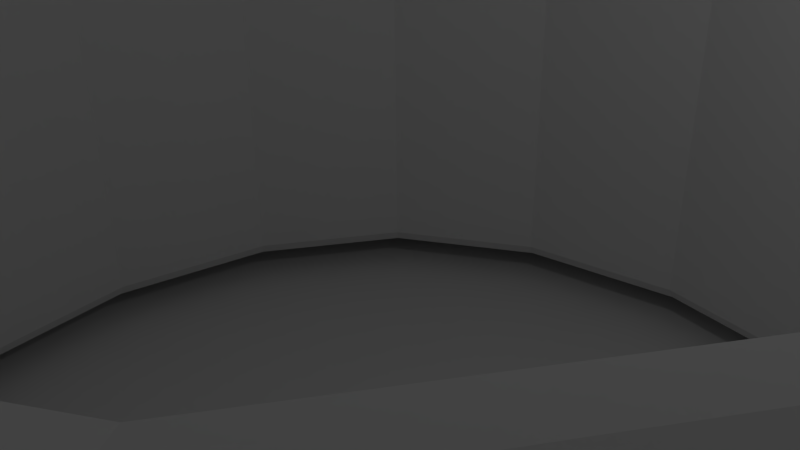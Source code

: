 # Source: 4coils2.blend  (saved by Blender 2.76.0; exported with 4.5.12 LTS)
import bpy
from mathutils import Matrix  # noqa: F401  (used for matrix-valued properties, if any)

bpy.ops.wm.read_factory_settings(use_empty=True)
scene = bpy.context.scene
scene.name = 'Scene'

# ---- collections
col_collection_1 = bpy.data.collections.new('Collection 1'); scene.collection.children.link(col_collection_1)

# ---- world
world_world = bpy.data.worlds.new('World'); scene.world = world_world
world_world.color = (0.05088, 0.05088, 0.05088)
world_world.use_sun_shadow = False
world_world.sun_shadow_jitter_overblur = 0.0
world_world.cycles.sampling_method = 'MANUAL'
world_world.cycles.sample_map_resolution = 256

# ---- cameras
cam_camera = bpy.data.cameras.new('Camera')
cam_camera.clip_end = 100.0
cam_camera.lens = 35.0
cam_camera.sensor_width = 32.0
cam_camera.sensor_height = 18.0
cam_camera.ortho_scale = 7.314
cam_camera.dof.focus_distance = 0.0
cam_camera.dof.aperture_fstop = 128.0

# ---- lights
light_lamp = bpy.data.lights.new('Lamp', 'POINT')
light_lamp.transmission_factor = 0.0
light_lamp.cutoff_distance = 30.0
light_lamp.energy = 100.0
light_lamp.shadow_buffer_clip_start = 1.001
light_lamp.shadow_soft_size = 0.1
light_lamp.shadow_maximum_resolution = 0.006
light_lamp.use_absolute_resolution = True
light_lamp.cycles.use_multiple_importance_sampling = False

# ---- meshes
me_cube_006 = bpy.data.meshes.new('Cube.006')
me_cube_006.from_pydata([(-1.0, -1.0, -1.0), (-1.0, -1.0, 1.0), (-1.0, 1.0, -1.0), (-1.0, 1.0, 1.0), (1.0, -1.0, -1.0), (1.0, -1.0, 1.0), (1.0, 1.0, -1.0), (1.0, 1.0, 1.0), (-1.0, -1.0, -1.0), (-1.0, -1.0, 1.0), (-1.0, 1.0, 1.0), (-1.0, 1.0, -1.0), (1.0, 1.0, 1.0), (1.0, 1.0, -1.0), (1.0, -1.0, 1.0), (1.0, -1.0, -1.0), (-1.0, -1.0, -1.0), (-1.0, -1.0, 1.0), (-1.0, 1.0, 1.0), (-1.0, 1.0, -1.0), (1.0, 1.0, 1.0), (1.0, 1.0, -1.0), (1.0, -1.0, 1.0), (1.0, -1.0, -1.0), (-1.0, -1.0, -1.0), (-1.0, -1.0, 1.0), (-1.0, 1.0, 1.0), (-1.0, 1.0, -1.0), (1.0, 1.0, 1.0), (1.0, 1.0, -1.0), (1.0, -1.0, 1.0), (1.0, -1.0, -1.0), (1.599, 1.0, 0.6949), (1.554, 1.0, -0.7193), (1.599, -1.0, 0.6949), (1.554, -1.0, -0.7193), (1.926, 1.0, -9.577), (1.881, 1.0, -10.99), (1.926, -1.0, -9.577), (1.881, -1.0, -10.99), (2.142, 1.0, -16.38), (2.097, 1.0, -17.79), (2.142, -1.0, -16.38), (2.097, -1.0, -17.79)], [], [(0, 1, 9, 8), (3, 7, 6, 2), (3, 2, 11, 10), (5, 1, 0, 4), (0, 2, 6, 4), (5, 7, 3, 1), (11, 8, 16, 19), (12, 14, 22, 20), (4, 6, 13, 15), (7, 5, 14, 12), (6, 7, 12, 13), (2, 0, 8, 11), (1, 3, 10, 9), (5, 4, 15, 14), (23, 21, 29, 31), (16, 17, 25, 24), (9, 10, 18, 17), (14, 15, 23, 22), (13, 12, 20, 21), (10, 11, 19, 18), (8, 9, 17, 16), (15, 13, 21, 23), (25, 26, 27, 24), (30, 31, 35, 34), (20, 22, 30, 28), (19, 16, 24, 27), (17, 18, 26, 25), (22, 23, 31, 30), (21, 20, 28, 29), (18, 19, 27, 26), (32, 34, 38, 36), (29, 28, 32, 33), (31, 29, 33, 35), (28, 30, 34, 32), (38, 39, 43, 42), (34, 35, 39, 38), (33, 32, 36, 37), (35, 33, 37, 39), (40, 42, 43, 41), (37, 36, 40, 41), (39, 37, 41, 43), (36, 38, 42, 40)])
me_cube_006.use_remesh_preserve_volume = False
me_cube_006.use_remesh_preserve_attributes = False
me_cube_006.use_mirror_vertex_groups = False
me_cube_006.update()
me_cube_004 = bpy.data.meshes.new('Cube.004')
me_cube_004.from_pydata([(-0.5151, -0.5151, 0.0), (-0.5151, 0.5151, 0.0), (0.5151, -0.5151, 0.0), (0.5151, 0.5151, 0.0), (-1.0, -1.0, 1.0), (-1.0, 1.0, 1.0), (-1.0, 1.0, -1.0), (-1.0, -1.0, -1.0), (1.0, 1.0, 1.0), (1.0, 1.0, -1.0), (1.0, -1.0, 1.0), (1.0, -1.0, -1.0), (-0.5151, -0.5151, 1.0), (-0.5151, 0.5151, 1.0), (-0.5151, 0.5151, -1.0), (-0.5151, -0.5151, -1.0), (0.5151, 0.5151, 1.0), (0.5151, 0.5151, -1.0), (0.5151, -0.5151, 1.0), (0.5151, -0.5151, -1.0), (-1.0, -1.0, 0.95), (-1.0, 1.0, 0.95), (1.0, 1.0, 0.95), (1.0, -1.0, 0.95), (-1.0, 1.0, -0.9513), (1.0, 1.0, -0.9513), (1.0, -1.0, -0.9513), (-1.0, -1.0, -0.9513), (-0.5151, -0.5151, 0.975), (0.5151, -0.5151, 0.975), (-0.5151, 0.5151, 0.975), (0.5151, 0.5151, 0.975), (-0.5151, 0.5151, -0.975), (0.5151, 0.5151, -0.975), (-0.5151, -0.5151, -0.975), (0.5151, -0.5151, -0.975)], [], [(27, 24, 6, 7), (24, 25, 9, 6), (25, 26, 11, 9), (26, 27, 7, 11), (32, 34, 15, 14), (28, 30, 13, 12), (12, 13, 5, 4), (14, 15, 7, 6), (13, 16, 8, 5), (17, 14, 6, 9), (16, 18, 10, 8), (19, 17, 9, 11), (18, 12, 4, 10), (15, 19, 11, 7), (33, 32, 14, 17), (29, 28, 12, 18), (30, 31, 16, 13), (31, 29, 18, 16), (35, 33, 17, 19), (34, 35, 19, 15), (10, 4, 20, 23), (8, 10, 23, 22), (5, 8, 22, 21), (4, 5, 21, 20), (23, 20, 27, 26), (22, 23, 26, 25), (21, 22, 25, 24), (20, 21, 24, 27), (3, 2, 29, 31), (1, 3, 31, 30), (2, 0, 28, 29), (0, 1, 30, 28), (0, 2, 35, 34), (2, 3, 33, 35), (3, 1, 32, 33), (1, 0, 34, 32)])
me_cube_004.use_remesh_preserve_volume = False
me_cube_004.use_remesh_preserve_attributes = False
me_cube_004.use_mirror_vertex_groups = False
me_cube_004.update()
me_cube_003 = bpy.data.meshes.new('Cube.003')
me_cube_003.from_pydata([(-0.5151, -0.5151, 0.0), (-0.5151, 0.5151, 0.0), (0.5151, -0.5151, 0.0), (0.5151, 0.5151, 0.0), (-1.0, -1.0, 1.0), (-1.0, 1.0, 1.0), (-1.0, 1.0, -1.0), (-1.0, -1.0, -1.0), (1.0, 1.0, 1.0), (1.0, 1.0, -1.0), (1.0, -1.0, 1.0), (1.0, -1.0, -1.0), (-0.5151, -0.5151, 1.0), (-0.5151, 0.5151, 1.0), (-0.5151, 0.5151, -1.0), (-0.5151, -0.5151, -1.0), (0.5151, 0.5151, 1.0), (0.5151, 0.5151, -1.0), (0.5151, -0.5151, 1.0), (0.5151, -0.5151, -1.0), (-1.0, -1.0, 0.95), (-1.0, 1.0, 0.95), (1.0, 1.0, 0.95), (1.0, -1.0, 0.95), (-1.0, 1.0, -0.9513), (1.0, 1.0, -0.9513), (1.0, -1.0, -0.9513), (-1.0, -1.0, -0.9513), (-0.5151, -0.5151, 0.975), (0.5151, -0.5151, 0.975), (-0.5151, 0.5151, 0.975), (0.5151, 0.5151, 0.975), (-0.5151, 0.5151, -0.975), (0.5151, 0.5151, -0.975), (-0.5151, -0.5151, -0.975), (0.5151, -0.5151, -0.975)], [], [(27, 24, 6, 7), (24, 25, 9, 6), (25, 26, 11, 9), (26, 27, 7, 11), (32, 34, 15, 14), (28, 30, 13, 12), (12, 13, 5, 4), (14, 15, 7, 6), (13, 16, 8, 5), (17, 14, 6, 9), (16, 18, 10, 8), (19, 17, 9, 11), (18, 12, 4, 10), (15, 19, 11, 7), (33, 32, 14, 17), (29, 28, 12, 18), (30, 31, 16, 13), (31, 29, 18, 16), (35, 33, 17, 19), (34, 35, 19, 15), (10, 4, 20, 23), (8, 10, 23, 22), (5, 8, 22, 21), (4, 5, 21, 20), (23, 20, 27, 26), (22, 23, 26, 25), (21, 22, 25, 24), (20, 21, 24, 27), (3, 2, 29, 31), (1, 3, 31, 30), (2, 0, 28, 29), (0, 1, 30, 28), (0, 2, 35, 34), (2, 3, 33, 35), (3, 1, 32, 33), (1, 0, 34, 32)])
me_cube_003.use_remesh_preserve_volume = False
me_cube_003.use_remesh_preserve_attributes = False
me_cube_003.use_mirror_vertex_groups = False
me_cube_003.update()
me_cube_002 = bpy.data.meshes.new('Cube.002')
me_cube_002.from_pydata([(-0.5151, -0.5151, 0.0), (-0.5151, 0.5151, 0.0), (0.5151, -0.5151, 0.0), (0.5151, 0.5151, 0.0), (-1.0, -1.0, 1.0), (-1.0, 1.0, 1.0), (-1.0, 1.0, -1.0), (-1.0, -1.0, -1.0), (1.0, 1.0, 1.0), (1.0, 1.0, -1.0), (1.0, -1.0, 1.0), (1.0, -1.0, -1.0), (-0.5151, -0.5151, 1.0), (-0.5151, 0.5151, 1.0), (-0.5151, 0.5151, -1.0), (-0.5151, -0.5151, -1.0), (0.5151, 0.5151, 1.0), (0.5151, 0.5151, -1.0), (0.5151, -0.5151, 1.0), (0.5151, -0.5151, -1.0), (-1.0, -1.0, 0.95), (-1.0, 1.0, 0.95), (1.0, 1.0, 0.95), (1.0, -1.0, 0.95), (-1.0, 1.0, -0.9513), (1.0, 1.0, -0.9513), (1.0, -1.0, -0.9513), (-1.0, -1.0, -0.9513), (-0.5151, -0.5151, 0.975), (0.5151, -0.5151, 0.975), (-0.5151, 0.5151, 0.975), (0.5151, 0.5151, 0.975), (-0.5151, 0.5151, -0.975), (0.5151, 0.5151, -0.975), (-0.5151, -0.5151, -0.975), (0.5151, -0.5151, -0.975)], [], [(27, 24, 6, 7), (24, 25, 9, 6), (25, 26, 11, 9), (26, 27, 7, 11), (32, 34, 15, 14), (28, 30, 13, 12), (12, 13, 5, 4), (14, 15, 7, 6), (13, 16, 8, 5), (17, 14, 6, 9), (16, 18, 10, 8), (19, 17, 9, 11), (18, 12, 4, 10), (15, 19, 11, 7), (33, 32, 14, 17), (29, 28, 12, 18), (30, 31, 16, 13), (31, 29, 18, 16), (35, 33, 17, 19), (34, 35, 19, 15), (10, 4, 20, 23), (8, 10, 23, 22), (5, 8, 22, 21), (4, 5, 21, 20), (23, 20, 27, 26), (22, 23, 26, 25), (21, 22, 25, 24), (20, 21, 24, 27), (3, 2, 29, 31), (1, 3, 31, 30), (2, 0, 28, 29), (0, 1, 30, 28), (0, 2, 35, 34), (2, 3, 33, 35), (3, 1, 32, 33), (1, 0, 34, 32)])
me_cube_002.use_remesh_preserve_volume = False
me_cube_002.use_remesh_preserve_attributes = False
me_cube_002.use_mirror_vertex_groups = False
me_cube_002.update()
me_cube_001 = bpy.data.meshes.new('Cube.001')
me_cube_001.from_pydata([(-0.5151, -0.5151, 0.0), (-0.5151, 0.5151, 0.0), (0.5151, -0.5151, 0.0), (0.5151, 0.5151, 0.0), (-1.0, -1.0, 1.0), (-1.0, 1.0, 1.0), (-1.0, 1.0, -1.0), (-1.0, -1.0, -1.0), (1.0, 1.0, 1.0), (1.0, 1.0, -1.0), (1.0, -1.0, 1.0), (1.0, -1.0, -1.0), (-0.5151, -0.5151, 1.0), (-0.5151, 0.5151, 1.0), (-0.5151, 0.5151, -1.0), (-0.5151, -0.5151, -1.0), (0.5151, 0.5151, 1.0), (0.5151, 0.5151, -1.0), (0.5151, -0.5151, 1.0), (0.5151, -0.5151, -1.0), (-1.0, -1.0, 0.95), (-1.0, 1.0, 0.95), (1.0, 1.0, 0.95), (1.0, -1.0, 0.95), (-1.0, 1.0, -0.9513), (1.0, 1.0, -0.9513), (1.0, -1.0, -0.9513), (-1.0, -1.0, -0.9513), (-0.5151, -0.5151, 0.975), (0.5151, -0.5151, 0.975), (-0.5151, 0.5151, 0.975), (0.5151, 0.5151, 0.975), (-0.5151, 0.5151, -0.975), (0.5151, 0.5151, -0.975), (-0.5151, -0.5151, -0.975), (0.5151, -0.5151, -0.975)], [], [(27, 24, 6, 7), (24, 25, 9, 6), (25, 26, 11, 9), (26, 27, 7, 11), (32, 34, 15, 14), (28, 30, 13, 12), (12, 13, 5, 4), (14, 15, 7, 6), (13, 16, 8, 5), (17, 14, 6, 9), (16, 18, 10, 8), (19, 17, 9, 11), (18, 12, 4, 10), (15, 19, 11, 7), (33, 32, 14, 17), (29, 28, 12, 18), (30, 31, 16, 13), (31, 29, 18, 16), (35, 33, 17, 19), (34, 35, 19, 15), (10, 4, 20, 23), (8, 10, 23, 22), (5, 8, 22, 21), (4, 5, 21, 20), (23, 20, 27, 26), (22, 23, 26, 25), (21, 22, 25, 24), (20, 21, 24, 27), (3, 2, 29, 31), (1, 3, 31, 30), (2, 0, 28, 29), (0, 1, 30, 28), (0, 2, 35, 34), (2, 3, 33, 35), (3, 1, 32, 33), (1, 0, 34, 32)])
me_cube_001.use_remesh_preserve_volume = False
me_cube_001.use_remesh_preserve_attributes = False
me_cube_001.use_mirror_vertex_groups = False
me_cube_001.update()

# ---- objects
ob_cube_004 = bpy.data.objects.new('Cube.004', me_cube_006)
ob_cube_003 = bpy.data.objects.new('Cube.003', me_cube_004)
ob_cube_002 = bpy.data.objects.new('Cube.002', me_cube_003)
ob_cube_001 = bpy.data.objects.new('Cube.001', me_cube_002)
ob_cube = bpy.data.objects.new('Cube', me_cube_001)
ob_lamp = bpy.data.objects.new('Lamp', light_lamp)
ob_camera = bpy.data.objects.new('Camera', cam_camera)

# ---- transforms, parenting, visibility, modifiers, constraints
ob_cube_004.location = (0.0, 0.0, -5.177)
ob_cube_004.scale = (15.8, 15.8, 0.5025)
ob_cube_004.lineart.crease_threshold = 0.0
ob_cube_003.location = (19.65, -1.926e-06, 19.31)
ob_cube_003.rotation_euler = (-0.0, 1.571, 0.0)
ob_cube_003.scale = (16.86, 16.86, 4.216)
ob_cube_003.lineart.crease_threshold = 0.0
_m = ob_cube_003.modifiers.new('Subsurf', 'SUBSURF')
_m.uv_smooth = 'PRESERVE_CORNERS'
_m.quality = 2
_m.levels = 4
_m.show_only_control_edges = False
ob_cube_002.location = (-19.65, -1.926e-06, 19.31)
ob_cube_002.rotation_euler = (-0.0, 1.571, 0.0)
ob_cube_002.scale = (16.86, 16.86, 4.216)
ob_cube_002.lineart.crease_threshold = 0.0
_m = ob_cube_002.modifiers.new('Subsurf', 'SUBSURF')
_m.uv_smooth = 'PRESERVE_CORNERS'
_m.quality = 2
_m.levels = 4
_m.show_only_control_edges = False
ob_cube_001.location = (0.0, -4.054e-06, 39.08)
ob_cube_001.scale = (16.86, 16.86, 4.216)
ob_cube_001.lineart.crease_threshold = 0.0
_m = ob_cube_001.modifiers.new('Subsurf', 'SUBSURF')
_m.uv_smooth = 'PRESERVE_CORNERS'
_m.quality = 2
_m.levels = 4
_m.show_only_control_edges = False
ob_cube.location = (0.0, 0.0, 0.0)
ob_cube.scale = (16.86, 16.86, 4.216)
ob_cube.lineart.crease_threshold = 0.0
_m = ob_cube.modifiers.new('Subsurf', 'SUBSURF')
_m.uv_smooth = 'PRESERVE_CORNERS'
_m.quality = 2
_m.levels = 4
_m.show_only_control_edges = False
ob_lamp.location = (4.076, 1.005, 5.904)
ob_lamp.rotation_euler = (0.6503, 0.05522, 1.866)
ob_lamp.lock_rotations_4d = False
ob_lamp.empty_display_type = 'ARROWS'
ob_lamp.color = (0.0, 0.0, 0.0, 0.0)
ob_lamp.lineart.crease_threshold = 0.0
ob_camera.location = (7.481, -6.508, 5.344)
ob_camera.rotation_euler = (1.109, 0.01082, 0.8149)
ob_camera.lock_rotations_4d = False
ob_camera.empty_display_type = 'ARROWS'
ob_camera.color = (0.0, 0.0, 0.0, 0.0)
ob_camera.display_type = 'WIRE'
ob_camera.lineart.crease_threshold = 0.0

# ---- collection membership
col_collection_1.objects.link(ob_cube_004)
col_collection_1.objects.link(ob_cube_003)
col_collection_1.objects.link(ob_cube_002)
col_collection_1.objects.link(ob_cube_001)
col_collection_1.objects.link(ob_cube)
col_collection_1.objects.link(ob_lamp)
col_collection_1.objects.link(ob_camera)

# ---- scene / render settings (as saved in the file)
scene.camera = ob_camera
scene.frame_start = 1; scene.frame_end = 250; scene.frame_set(1)
scene.render.engine = 'BLENDER_EEVEE_NEXT'
scene.render.resolution_percentage = 50
scene.render.dither_intensity = 0.0
scene.cycles.use_denoising = False
scene.cycles.samples = 10
scene.cycles.sampling_pattern = 'TABULATED_SOBOL'
scene.cycles.light_sampling_threshold = 0.0
scene.cycles.use_adaptive_sampling = False
scene.cycles.use_light_tree = False
scene.cycles.blur_glossy = 0.0
scene.cycles.pixel_filter_type = 'GAUSSIAN'
scene.cycles.sample_clamp_indirect = 0.0
scene.view_settings.view_transform = 'Standard'
bpy.context.view_layer.update()
